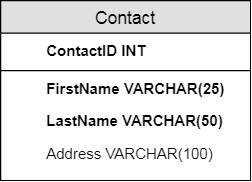

The diagram above was exported from draw.io. Its source (the exported page's mxGraphModel, read from the mxfile embedded in the PNG):
<mxGraphModel dx="500" dy="448" grid="1" gridSize="10" guides="1" tooltips="1" connect="1" arrows="1" fold="1" page="1" pageScale="1" pageWidth="850" pageHeight="1100" math="0" shadow="0">
  <root>
    <mxCell id="0" />
    <mxCell id="1" parent="0" />
    <mxCell id="2" value="Contact" style="swimlane;fontStyle=0;childLayout=stackLayout;horizontal=1;startSize=26;fillColor=#e0e0e0;horizontalStack=0;resizeParent=1;resizeParentMax=0;resizeLast=0;collapsible=1;marginBottom=0;swimlaneFillColor=#ffffff;align=center;fontSize=14;" vertex="1" parent="1">
      <mxGeometry x="160" y="240" width="200" height="144" as="geometry" />
    </mxCell>
    <mxCell id="3" value="ContactID INT" style="shape=partialRectangle;top=0;left=0;right=0;bottom=1;align=left;verticalAlign=middle;fillColor=none;spacingLeft=34;spacingRight=4;overflow=hidden;rotatable=0;points=[[0,0.5],[1,0.5]];portConstraint=eastwest;dropTarget=0;fontStyle=1;fontSize=12;" vertex="1" parent="2">
      <mxGeometry y="26" width="200" height="30" as="geometry" />
    </mxCell>
    <mxCell id="4" value="FirstName VARCHAR(25)" style="shape=partialRectangle;top=0;left=0;right=0;bottom=0;align=left;verticalAlign=top;fillColor=none;spacingLeft=34;spacingRight=4;overflow=hidden;rotatable=0;points=[[0,0.5],[1,0.5]];portConstraint=eastwest;dropTarget=0;fontSize=12;fontStyle=1" vertex="1" parent="2">
      <mxGeometry y="56" width="200" height="26" as="geometry" />
    </mxCell>
    <mxCell id="5" value="LastName VARCHAR(50)" style="shape=partialRectangle;top=0;left=0;right=0;bottom=0;align=left;verticalAlign=top;fillColor=none;spacingLeft=34;spacingRight=4;overflow=hidden;rotatable=0;points=[[0,0.5],[1,0.5]];portConstraint=eastwest;dropTarget=0;fontSize=12;fontStyle=1" vertex="1" parent="2">
      <mxGeometry y="82" width="200" height="26" as="geometry" />
    </mxCell>
    <mxCell id="6" value="Address VARCHAR(100)" style="shape=partialRectangle;top=0;left=0;right=0;bottom=0;align=left;verticalAlign=top;fillColor=none;spacingLeft=34;spacingRight=4;overflow=hidden;rotatable=0;points=[[0,0.5],[1,0.5]];portConstraint=eastwest;dropTarget=0;fontSize=12;" vertex="1" parent="2">
      <mxGeometry y="108" width="200" height="26" as="geometry" />
    </mxCell>
    <mxCell id="7" value="" style="shape=partialRectangle;top=0;left=0;right=0;bottom=0;align=left;verticalAlign=top;fillColor=none;spacingLeft=34;spacingRight=4;overflow=hidden;rotatable=0;points=[[0,0.5],[1,0.5]];portConstraint=eastwest;dropTarget=0;fontSize=12;" vertex="1" parent="2">
      <mxGeometry y="134" width="200" height="10" as="geometry" />
    </mxCell>
  </root>
</mxGraphModel>